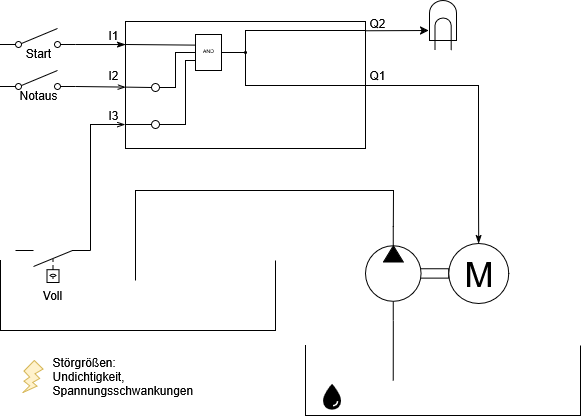

The diagram above was exported from draw.io. Its source (the exported page's mxGraphModel, read from the mxfile embedded in the PNG):
<mxGraphModel dx="605" dy="766" grid="1" gridSize="10" guides="1" tooltips="1" connect="1" arrows="1" fold="1" page="1" pageScale="1" pageWidth="827" pageHeight="1169" math="0" shadow="0">
  <root>
    <mxCell id="0" />
    <mxCell id="1" parent="0" />
    <mxCell id="AgfCw0p9g2dJogsVjhoO-22" value="" style="rounded=0;whiteSpace=wrap;html=1;" parent="1" vertex="1">
      <mxGeometry x="300" y="191" width="240" height="127" as="geometry" />
    </mxCell>
    <mxCell id="AgfCw0p9g2dJogsVjhoO-5" value="" style="shape=mxgraph.pid.vessels.container,_tank,_cistern;html=1;pointerEvents=1;align=center;verticalLabelPosition=bottom;verticalAlign=top;dashed=0;" parent="1" vertex="1">
      <mxGeometry x="175" y="430" width="275" height="70" as="geometry" />
    </mxCell>
    <mxCell id="AgfCw0p9g2dJogsVjhoO-16" value="" style="shape=mxgraph.pid.vessels.container,_tank,_cistern;html=1;pointerEvents=1;align=center;verticalLabelPosition=bottom;verticalAlign=top;dashed=0;" parent="1" vertex="1">
      <mxGeometry x="480" y="515" width="275" height="70" as="geometry" />
    </mxCell>
    <mxCell id="AgfCw0p9g2dJogsVjhoO-4" value="" style="verticalLabelPosition=bottom;aspect=fixed;html=1;verticalAlign=top;fillColor=strokeColor;align=center;outlineConnect=0;shape=mxgraph.fluid_power.x11400;points=[[0.666,0,0],[0.666,1,0]];flipH=1;" parent="1" vertex="1">
      <mxGeometry x="540" y="396.06" width="83.22" height="93.94" as="geometry" />
    </mxCell>
    <mxCell id="AgfCw0p9g2dJogsVjhoO-6" value="M" style="verticalLabelPosition=middle;shadow=0;dashed=0;align=center;html=1;verticalAlign=middle;strokeWidth=1;shape=ellipse;aspect=fixed;fontSize=35;" parent="1" vertex="1">
      <mxGeometry x="623.22" y="413.03" width="60" height="60" as="geometry" />
    </mxCell>
    <mxCell id="AgfCw0p9g2dJogsVjhoO-8" value="" style="html=1;shape=mxgraph.electrical.electro-mechanical.singleSwitch;aspect=fixed;elSwitchState=off;" parent="1" vertex="1">
      <mxGeometry x="175" y="198" width="75" height="20" as="geometry" />
    </mxCell>
    <mxCell id="AgfCw0p9g2dJogsVjhoO-13" value="" style="html=1;shape=mxgraph.electrical.electro-mechanical.liquidLevelActuatedSwitch2;aspect=fixed;elSwitchState=off;rotation=-180;" parent="1" vertex="1">
      <mxGeometry x="190.00000000000006" y="420" width="75" height="32" as="geometry" />
    </mxCell>
    <mxCell id="AgfCw0p9g2dJogsVjhoO-14" value="" style="shape=image;html=1;verticalAlign=top;verticalLabelPosition=bottom;labelBackgroundColor=#ffffff;imageAspect=0;aspect=fixed;image=https://icons.diagrams.net/icon-cache1/Ionicons_Sharp_Vol_2-2193/water-sharp-1416.svg" parent="1" vertex="1">
      <mxGeometry x="490" y="550" width="32" height="32" as="geometry" />
    </mxCell>
    <mxCell id="AgfCw0p9g2dJogsVjhoO-19" value="" style="endArrow=none;html=1;rounded=0;entryX=0.666;entryY=1;entryDx=0;entryDy=0;entryPerimeter=0;exitX=0.319;exitY=0.5;exitDx=0;exitDy=0;exitPerimeter=0;" parent="1" source="AgfCw0p9g2dJogsVjhoO-16" target="AgfCw0p9g2dJogsVjhoO-4" edge="1">
      <mxGeometry width="50" height="50" relative="1" as="geometry">
        <mxPoint x="595.22" y="550" as="sourcePoint" />
        <mxPoint x="443.22" y="560" as="targetPoint" />
      </mxGeometry>
    </mxCell>
    <mxCell id="AgfCw0p9g2dJogsVjhoO-21" value="" style="endArrow=none;html=1;rounded=0;exitX=0.666;exitY=0;exitDx=0;exitDy=0;exitPerimeter=0;" parent="1" source="AgfCw0p9g2dJogsVjhoO-4" edge="1">
      <mxGeometry width="50" height="50" relative="1" as="geometry">
        <mxPoint x="470" y="330" as="sourcePoint" />
        <mxPoint x="310" y="450" as="targetPoint" />
        <Array as="points">
          <mxPoint x="568" y="360" />
          <mxPoint x="310" y="360" />
        </Array>
      </mxGeometry>
    </mxCell>
    <mxCell id="AgfCw0p9g2dJogsVjhoO-23" value="" style="html=1;shape=mxgraph.electrical.electro-mechanical.singleSwitch;aspect=fixed;elSwitchState=off;" parent="1" vertex="1">
      <mxGeometry x="175" y="240" width="75" height="20" as="geometry" />
    </mxCell>
    <mxCell id="AgfCw0p9g2dJogsVjhoO-24" value="Start" style="text;html=1;align=center;verticalAlign=middle;whiteSpace=wrap;rounded=0;" parent="1" vertex="1">
      <mxGeometry x="183" y="208" width="60" height="30" as="geometry" />
    </mxCell>
    <mxCell id="AgfCw0p9g2dJogsVjhoO-25" value="Notaus" style="text;html=1;align=center;verticalAlign=middle;whiteSpace=wrap;rounded=0;" parent="1" vertex="1">
      <mxGeometry x="183" y="250" width="60" height="30" as="geometry" />
    </mxCell>
    <mxCell id="AgfCw0p9g2dJogsVjhoO-26" value="Voll" style="text;html=1;align=center;verticalAlign=middle;whiteSpace=wrap;rounded=0;" parent="1" vertex="1">
      <mxGeometry x="197.5" y="450" width="60" height="30" as="geometry" />
    </mxCell>
    <mxCell id="AgfCw0p9g2dJogsVjhoO-29" value="" style="endArrow=openThin;html=1;rounded=0;exitX=1;exitY=0.8;exitDx=0;exitDy=0;entryX=0.001;entryY=0.674;entryDx=0;entryDy=0;entryPerimeter=0;endFill=0;" parent="1" source="AgfCw0p9g2dJogsVjhoO-23" edge="1">
      <mxGeometry width="50" height="50" relative="1" as="geometry">
        <mxPoint x="320" y="250" as="sourcePoint" />
        <mxPoint x="300.24" y="256.59799999999996" as="targetPoint" />
      </mxGeometry>
    </mxCell>
    <mxCell id="AgfCw0p9g2dJogsVjhoO-30" value="" style="endArrow=classicThin;html=1;rounded=0;exitX=1;exitY=0.8;exitDx=0;exitDy=0;entryX=0.001;entryY=0.276;entryDx=0;entryDy=0;entryPerimeter=0;endFill=1;" parent="1" source="AgfCw0p9g2dJogsVjhoO-8" edge="1">
      <mxGeometry width="50" height="50" relative="1" as="geometry">
        <mxPoint x="320" y="258" as="sourcePoint" />
        <mxPoint x="300.24" y="214.05200000000013" as="targetPoint" />
      </mxGeometry>
    </mxCell>
    <mxCell id="AgfCw0p9g2dJogsVjhoO-31" value="" style="endArrow=openThin;html=1;rounded=0;exitX=0;exitY=1;exitDx=0;exitDy=0;entryX=-0.002;entryY=0.811;entryDx=0;entryDy=0;entryPerimeter=0;endFill=0;" parent="1" source="AgfCw0p9g2dJogsVjhoO-13" target="AgfCw0p9g2dJogsVjhoO-22" edge="1">
      <mxGeometry width="50" height="50" relative="1" as="geometry">
        <mxPoint x="290" y="240" as="sourcePoint" />
        <mxPoint x="340" y="190" as="targetPoint" />
        <Array as="points">
          <mxPoint x="265" y="294" />
        </Array>
      </mxGeometry>
    </mxCell>
    <mxCell id="AgfCw0p9g2dJogsVjhoO-32" value="" style="endArrow=classicThin;html=1;rounded=0;entryX=0.5;entryY=0;entryDx=0;entryDy=0;endFill=1;" parent="1" edge="1">
      <mxGeometry width="50" height="50" relative="1" as="geometry">
        <mxPoint x="540" y="255" as="sourcePoint" />
        <mxPoint x="653.22" y="413.03" as="targetPoint" />
        <Array as="points">
          <mxPoint x="653" y="255" />
          <mxPoint x="653" y="370" />
        </Array>
      </mxGeometry>
    </mxCell>
    <mxCell id="AgfCw0p9g2dJogsVjhoO-33" value="" style="verticalLabelPosition=bottom;shadow=0;dashed=0;align=center;html=1;verticalAlign=top;shape=mxgraph.electrical.opto_electronics.lamp" parent="1" vertex="1">
      <mxGeometry x="604" y="170" width="27" height="50" as="geometry" />
    </mxCell>
    <mxCell id="AgfCw0p9g2dJogsVjhoO-34" value="" style="endArrow=classic;html=1;rounded=0;entryX=-0.031;entryY=0.6;entryDx=0;entryDy=0;entryPerimeter=0;exitX=1.001;exitY=0.073;exitDx=0;exitDy=0;exitPerimeter=0;endFill=1;" parent="1" source="AgfCw0p9g2dJogsVjhoO-22" target="AgfCw0p9g2dJogsVjhoO-33" edge="1">
      <mxGeometry width="50" height="50" relative="1" as="geometry">
        <mxPoint x="530" y="150" as="sourcePoint" />
        <mxPoint x="580" y="100" as="targetPoint" />
      </mxGeometry>
    </mxCell>
    <mxCell id="uuHOYVYF_yYB_cpcC7QK-2" value="I1" style="text;html=1;align=center;verticalAlign=middle;whiteSpace=wrap;rounded=0;" parent="1" vertex="1">
      <mxGeometry x="257.5" y="190" width="60" height="30" as="geometry" />
    </mxCell>
    <mxCell id="uuHOYVYF_yYB_cpcC7QK-3" value="I2" style="text;html=1;align=center;verticalAlign=middle;whiteSpace=wrap;rounded=0;" parent="1" vertex="1">
      <mxGeometry x="257.5" y="230" width="60" height="30" as="geometry" />
    </mxCell>
    <mxCell id="uuHOYVYF_yYB_cpcC7QK-4" value="I3" style="text;html=1;align=center;verticalAlign=middle;whiteSpace=wrap;rounded=0;" parent="1" vertex="1">
      <mxGeometry x="257.5" y="270" width="60" height="30" as="geometry" />
    </mxCell>
    <mxCell id="uuHOYVYF_yYB_cpcC7QK-5" value="Q2" style="text;html=1;align=center;verticalAlign=middle;whiteSpace=wrap;rounded=0;" parent="1" vertex="1">
      <mxGeometry x="522" y="178" width="60" height="30" as="geometry" />
    </mxCell>
    <mxCell id="uuHOYVYF_yYB_cpcC7QK-7" value="Q1" style="text;html=1;align=center;verticalAlign=middle;whiteSpace=wrap;rounded=0;" parent="1" vertex="1">
      <mxGeometry x="522" y="230" width="60" height="30" as="geometry" />
    </mxCell>
    <mxCell id="uuHOYVYF_yYB_cpcC7QK-8" value="" style="verticalLabelPosition=bottom;verticalAlign=top;html=1;shape=mxgraph.basic.flash;fillColor=#fff2cc;strokeColor=#d6b656;" parent="1" vertex="1">
      <mxGeometry x="197.5" y="530" width="20" height="32" as="geometry" />
    </mxCell>
    <mxCell id="uuHOYVYF_yYB_cpcC7QK-9" value="Störgrößen:&lt;br&gt;Undichtigkeit, Spannungsschwankungen" style="text;html=1;align=left;verticalAlign=middle;whiteSpace=wrap;rounded=0;" parent="1" vertex="1">
      <mxGeometry x="224.5" y="531" width="60" height="30" as="geometry" />
    </mxCell>
    <mxCell id="y8khG304eGSlHw_V279X-3" value="" style="verticalLabelPosition=bottom;shadow=0;dashed=0;align=center;html=1;verticalAlign=top;shape=mxgraph.electrical.logic_gates.inverting_contact;" vertex="1" parent="1">
      <mxGeometry x="325" y="252" width="10" height="10" as="geometry" />
    </mxCell>
    <mxCell id="y8khG304eGSlHw_V279X-6" value="" style="endArrow=none;html=1;rounded=0;exitX=0.709;exitY=0.887;exitDx=0;exitDy=0;exitPerimeter=0;entryX=0.1;entryY=0.5;entryDx=0;entryDy=0;entryPerimeter=0;" edge="1" parent="1" source="uuHOYVYF_yYB_cpcC7QK-3" target="y8khG304eGSlHw_V279X-3">
      <mxGeometry width="50" height="50" relative="1" as="geometry">
        <mxPoint x="301" y="265.5" as="sourcePoint" />
        <mxPoint x="400" y="320.5" as="targetPoint" />
      </mxGeometry>
    </mxCell>
    <mxCell id="y8khG304eGSlHw_V279X-7" value="" style="endArrow=none;html=1;rounded=0;exitX=0.9;exitY=0.5;exitDx=0;exitDy=0;exitPerimeter=0;entryX=0;entryY=0.5;entryDx=0;entryDy=0;entryPerimeter=0;" edge="1" parent="1" source="y8khG304eGSlHw_V279X-3" target="y8khG304eGSlHw_V279X-14">
      <mxGeometry width="50" height="50" relative="1" as="geometry">
        <mxPoint x="320" y="300" as="sourcePoint" />
        <mxPoint x="360" y="229.5" as="targetPoint" />
        <Array as="points">
          <mxPoint x="350" y="257" />
          <mxPoint x="350" y="222" />
        </Array>
      </mxGeometry>
    </mxCell>
    <mxCell id="y8khG304eGSlHw_V279X-8" value="" style="endArrow=none;html=1;rounded=0;entryX=-0.008;entryY=0.295;entryDx=0;entryDy=0;entryPerimeter=0;" edge="1" parent="1" target="y8khG304eGSlHw_V279X-14">
      <mxGeometry width="50" height="50" relative="1" as="geometry">
        <mxPoint x="300" y="214" as="sourcePoint" />
        <mxPoint x="360" y="214.5" as="targetPoint" />
      </mxGeometry>
    </mxCell>
    <mxCell id="y8khG304eGSlHw_V279X-10" value="" style="verticalLabelPosition=bottom;shadow=0;dashed=0;align=center;html=1;verticalAlign=top;shape=mxgraph.electrical.logic_gates.inverting_contact;" vertex="1" parent="1">
      <mxGeometry x="325" y="289" width="10" height="10" as="geometry" />
    </mxCell>
    <mxCell id="y8khG304eGSlHw_V279X-11" value="" style="endArrow=none;html=1;rounded=0;exitX=0.709;exitY=0.887;exitDx=0;exitDy=0;exitPerimeter=0;entryX=0.1;entryY=0.5;entryDx=0;entryDy=0;entryPerimeter=0;" edge="1" parent="1" target="y8khG304eGSlHw_V279X-10">
      <mxGeometry width="50" height="50" relative="1" as="geometry">
        <mxPoint x="300" y="294" as="sourcePoint" />
        <mxPoint x="400" y="357.5" as="targetPoint" />
      </mxGeometry>
    </mxCell>
    <mxCell id="y8khG304eGSlHw_V279X-12" value="" style="endArrow=none;html=1;rounded=0;exitX=0.9;exitY=0.5;exitDx=0;exitDy=0;exitPerimeter=0;" edge="1" parent="1" source="y8khG304eGSlHw_V279X-10">
      <mxGeometry width="50" height="50" relative="1" as="geometry">
        <mxPoint x="320" y="337" as="sourcePoint" />
        <mxPoint x="370" y="230" as="targetPoint" />
        <Array as="points">
          <mxPoint x="360" y="294" />
          <mxPoint x="360" y="230" />
        </Array>
      </mxGeometry>
    </mxCell>
    <mxCell id="y8khG304eGSlHw_V279X-14" value="" style="verticalLabelPosition=bottom;shadow=0;dashed=0;align=center;html=1;verticalAlign=top;shape=mxgraph.electrical.iec_logic_gates.and;" vertex="1" parent="1">
      <mxGeometry x="370" y="204" width="26" height="36" as="geometry" />
    </mxCell>
    <mxCell id="y8khG304eGSlHw_V279X-15" value="" style="endArrow=none;html=1;rounded=0;exitX=1;exitY=0.5;exitDx=0;exitDy=0;exitPerimeter=0;" edge="1" parent="1" source="y8khG304eGSlHw_V279X-14" target="y8khG304eGSlHw_V279X-19">
      <mxGeometry width="50" height="50" relative="1" as="geometry">
        <mxPoint x="390" y="240" as="sourcePoint" />
        <mxPoint x="450" y="222" as="targetPoint" />
      </mxGeometry>
    </mxCell>
    <mxCell id="y8khG304eGSlHw_V279X-19" value="" style="ellipse;whiteSpace=wrap;html=1;aspect=fixed;fillColor=#000000;" vertex="1" parent="1">
      <mxGeometry x="419" y="221" width="2" height="2" as="geometry" />
    </mxCell>
    <mxCell id="y8khG304eGSlHw_V279X-20" value="" style="endArrow=none;html=1;rounded=0;" edge="1" parent="1">
      <mxGeometry width="50" height="50" relative="1" as="geometry">
        <mxPoint x="420" y="222" as="sourcePoint" />
        <mxPoint x="540" y="200" as="targetPoint" />
        <Array as="points">
          <mxPoint x="420" y="200" />
        </Array>
      </mxGeometry>
    </mxCell>
    <mxCell id="y8khG304eGSlHw_V279X-23" value="" style="endArrow=none;html=1;rounded=0;exitX=0.5;exitY=0.5;exitDx=0;exitDy=0;exitPerimeter=0;" edge="1" parent="1" source="y8khG304eGSlHw_V279X-19">
      <mxGeometry width="50" height="50" relative="1" as="geometry">
        <mxPoint x="429" y="250" as="sourcePoint" />
        <mxPoint x="540" y="255" as="targetPoint" />
        <Array as="points">
          <mxPoint x="420" y="255" />
        </Array>
      </mxGeometry>
    </mxCell>
  </root>
</mxGraphModel>